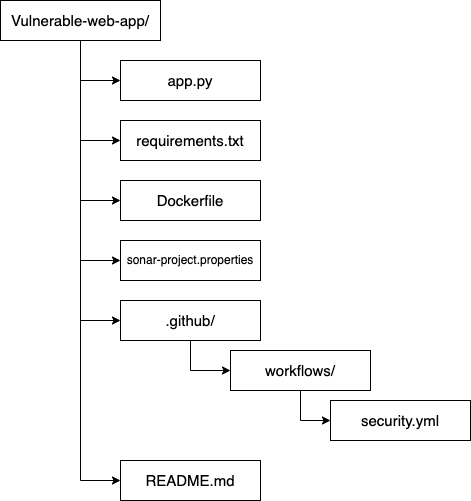

The diagram above was exported from draw.io. Its source (the exported page's mxGraphModel, read from the mxfile embedded in the PNG):
<mxGraphModel dx="879" dy="773" grid="1" gridSize="10" guides="1" tooltips="1" connect="1" arrows="1" fold="1" page="1" pageScale="1" pageWidth="850" pageHeight="1100" math="0" shadow="0">
  <root>
    <mxCell id="0" />
    <mxCell id="1" parent="0" />
    <mxCell id="-_xdMj-oCEnDLZmv17q1-19" style="edgeStyle=orthogonalEdgeStyle;rounded=0;orthogonalLoop=1;jettySize=auto;html=1;exitX=0.5;exitY=1;exitDx=0;exitDy=0;entryX=0;entryY=0.5;entryDx=0;entryDy=0;" edge="1" parent="1" source="-_xdMj-oCEnDLZmv17q1-1" target="-_xdMj-oCEnDLZmv17q1-9">
      <mxGeometry relative="1" as="geometry" />
    </mxCell>
    <mxCell id="-_xdMj-oCEnDLZmv17q1-21" style="edgeStyle=orthogonalEdgeStyle;rounded=0;orthogonalLoop=1;jettySize=auto;html=1;exitX=0.5;exitY=1;exitDx=0;exitDy=0;entryX=0;entryY=0.5;entryDx=0;entryDy=0;" edge="1" parent="1" source="-_xdMj-oCEnDLZmv17q1-1" target="-_xdMj-oCEnDLZmv17q1-10">
      <mxGeometry relative="1" as="geometry" />
    </mxCell>
    <mxCell id="-_xdMj-oCEnDLZmv17q1-22" style="edgeStyle=orthogonalEdgeStyle;rounded=0;orthogonalLoop=1;jettySize=auto;html=1;exitX=0.5;exitY=1;exitDx=0;exitDy=0;entryX=0;entryY=0.5;entryDx=0;entryDy=0;" edge="1" parent="1" source="-_xdMj-oCEnDLZmv17q1-1" target="-_xdMj-oCEnDLZmv17q1-11">
      <mxGeometry relative="1" as="geometry" />
    </mxCell>
    <mxCell id="-_xdMj-oCEnDLZmv17q1-23" style="edgeStyle=orthogonalEdgeStyle;rounded=0;orthogonalLoop=1;jettySize=auto;html=1;exitX=0.5;exitY=1;exitDx=0;exitDy=0;entryX=0;entryY=0.5;entryDx=0;entryDy=0;" edge="1" parent="1" source="-_xdMj-oCEnDLZmv17q1-1" target="-_xdMj-oCEnDLZmv17q1-12">
      <mxGeometry relative="1" as="geometry" />
    </mxCell>
    <mxCell id="-_xdMj-oCEnDLZmv17q1-26" style="edgeStyle=orthogonalEdgeStyle;rounded=0;orthogonalLoop=1;jettySize=auto;html=1;exitX=0.5;exitY=1;exitDx=0;exitDy=0;entryX=0;entryY=0.5;entryDx=0;entryDy=0;" edge="1" parent="1" source="-_xdMj-oCEnDLZmv17q1-1" target="-_xdMj-oCEnDLZmv17q1-16">
      <mxGeometry relative="1" as="geometry" />
    </mxCell>
    <mxCell id="-_xdMj-oCEnDLZmv17q1-27" style="edgeStyle=orthogonalEdgeStyle;rounded=0;orthogonalLoop=1;jettySize=auto;html=1;exitX=0.5;exitY=1;exitDx=0;exitDy=0;entryX=0;entryY=0.5;entryDx=0;entryDy=0;" edge="1" parent="1" source="-_xdMj-oCEnDLZmv17q1-1" target="-_xdMj-oCEnDLZmv17q1-8">
      <mxGeometry relative="1" as="geometry" />
    </mxCell>
    <mxCell id="-_xdMj-oCEnDLZmv17q1-1" value="&lt;font style=&quot;font-size: 15px;&quot;&gt;Vulnerable-web-app/&lt;/font&gt;" style="rounded=0;whiteSpace=wrap;html=1;" vertex="1" parent="1">
      <mxGeometry x="40" y="80" width="160" height="40" as="geometry" />
    </mxCell>
    <mxCell id="-_xdMj-oCEnDLZmv17q1-8" value="&lt;font style=&quot;font-size: 15px;&quot;&gt;app.py&lt;/font&gt;" style="rounded=0;whiteSpace=wrap;html=1;" vertex="1" parent="1">
      <mxGeometry x="160" y="140" width="140" height="40" as="geometry" />
    </mxCell>
    <mxCell id="-_xdMj-oCEnDLZmv17q1-9" value="&lt;font style=&quot;font-size: 15px;&quot;&gt;requirements.txt&lt;/font&gt;" style="rounded=0;whiteSpace=wrap;html=1;" vertex="1" parent="1">
      <mxGeometry x="160" y="200" width="140" height="40" as="geometry" />
    </mxCell>
    <mxCell id="-_xdMj-oCEnDLZmv17q1-10" value="&lt;font style=&quot;font-size: 15px;&quot;&gt;Dockerfile&lt;/font&gt;" style="rounded=0;whiteSpace=wrap;html=1;" vertex="1" parent="1">
      <mxGeometry x="160" y="260" width="140" height="40" as="geometry" />
    </mxCell>
    <mxCell id="-_xdMj-oCEnDLZmv17q1-11" value="&lt;font&gt;sonar-project.properties&lt;/font&gt;" style="rounded=0;whiteSpace=wrap;html=1;" vertex="1" parent="1">
      <mxGeometry x="160" y="320" width="140" height="40" as="geometry" />
    </mxCell>
    <mxCell id="-_xdMj-oCEnDLZmv17q1-24" style="edgeStyle=orthogonalEdgeStyle;rounded=0;orthogonalLoop=1;jettySize=auto;html=1;exitX=0.5;exitY=1;exitDx=0;exitDy=0;entryX=0;entryY=0.5;entryDx=0;entryDy=0;" edge="1" parent="1" source="-_xdMj-oCEnDLZmv17q1-12" target="-_xdMj-oCEnDLZmv17q1-13">
      <mxGeometry relative="1" as="geometry" />
    </mxCell>
    <mxCell id="-_xdMj-oCEnDLZmv17q1-12" value="&lt;font style=&quot;font-size: 15px;&quot;&gt;.github/&lt;/font&gt;" style="rounded=0;whiteSpace=wrap;html=1;" vertex="1" parent="1">
      <mxGeometry x="160" y="380" width="140" height="40" as="geometry" />
    </mxCell>
    <mxCell id="-_xdMj-oCEnDLZmv17q1-25" style="edgeStyle=orthogonalEdgeStyle;rounded=0;orthogonalLoop=1;jettySize=auto;html=1;exitX=0.5;exitY=1;exitDx=0;exitDy=0;entryX=0;entryY=0.5;entryDx=0;entryDy=0;" edge="1" parent="1" source="-_xdMj-oCEnDLZmv17q1-13" target="-_xdMj-oCEnDLZmv17q1-15">
      <mxGeometry relative="1" as="geometry" />
    </mxCell>
    <mxCell id="-_xdMj-oCEnDLZmv17q1-13" value="&lt;font style=&quot;font-size: 15px;&quot;&gt;workflows/&lt;/font&gt;" style="rounded=0;whiteSpace=wrap;html=1;" vertex="1" parent="1">
      <mxGeometry x="270" y="430" width="140" height="40" as="geometry" />
    </mxCell>
    <mxCell id="-_xdMj-oCEnDLZmv17q1-15" value="&lt;font style=&quot;font-size: 15px;&quot;&gt;security.yml&lt;/font&gt;" style="rounded=0;whiteSpace=wrap;html=1;" vertex="1" parent="1">
      <mxGeometry x="370" y="480" width="140" height="40" as="geometry" />
    </mxCell>
    <mxCell id="-_xdMj-oCEnDLZmv17q1-16" value="&lt;font style=&quot;font-size: 15px;&quot;&gt;README.md&lt;/font&gt;" style="rounded=0;whiteSpace=wrap;html=1;" vertex="1" parent="1">
      <mxGeometry x="160" y="540" width="140" height="40" as="geometry" />
    </mxCell>
  </root>
</mxGraphModel>